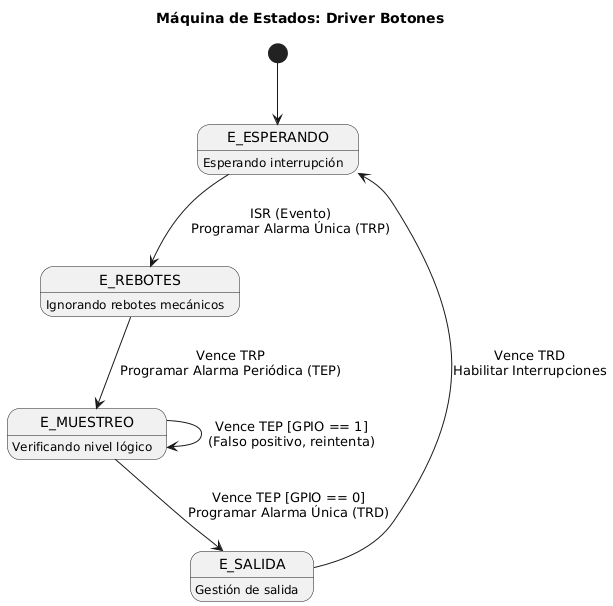

The diagram above was rendered by PlantUML. Its source (embedded in the PNG):
@startuml
title Máquina de Estados: Driver Botones
hide empty description

' Definición de Estados
state E_ESPERANDO : Esperando interrupción
state E_REBOTES : Ignorando rebotes mecánicos
state E_MUESTREO : Verificando nivel lógico
state E_SALIDA : Gestión de salida

' Transiciones
[*] --> E_ESPERANDO

E_ESPERANDO --> E_REBOTES : ISR (Evento)\nProgramar Alarma Única (TRP)

E_REBOTES --> E_MUESTREO : Vence TRP\nProgramar Alarma Periódica (TEP)

E_MUESTREO --> E_SALIDA : Vence TEP [GPIO == 0]\nProgramar Alarma Única (TRD)
E_MUESTREO --> E_MUESTREO : Vence TEP [GPIO == 1]\n(Falso positivo, reintenta)

E_SALIDA --> E_ESPERANDO : Vence TRD\nHabilitar Interrupciones
@enduml